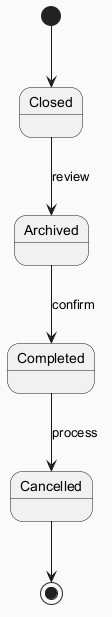

The diagram above was rendered by PlantUML. Its source (embedded in the PNG):
@startuml
skinparam backgroundColor #FAFAFA
skinparam classBackgroundColor #FFF3E0
skinparam classBorderColor #E65100
[*] --> Closed
Closed --> Archived : review
Archived --> Completed : confirm
Completed --> Cancelled : process
Cancelled --> [*]
@enduml